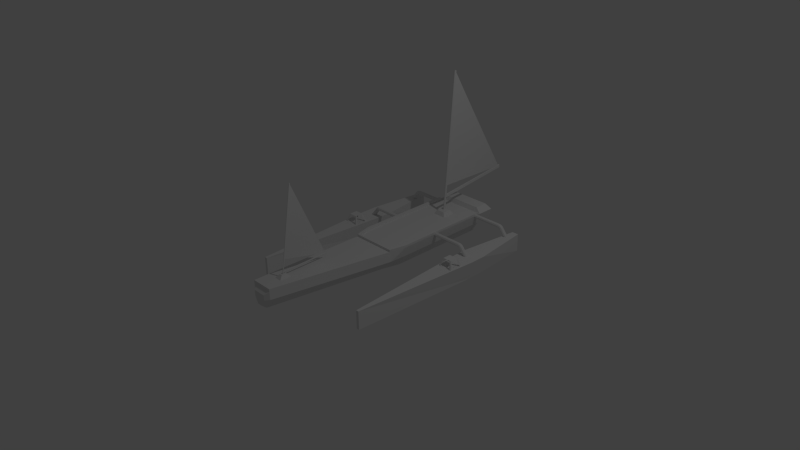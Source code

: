# Source: startship.blend  (saved by Blender 2.76.0; exported with 4.5.12 LTS)
import bpy
from mathutils import Matrix  # noqa: F401  (used for matrix-valued properties, if any)

bpy.ops.wm.read_factory_settings(use_empty=True)
scene = bpy.context.scene
scene.name = 'Scene'

# ---- collections
col_collection_1 = bpy.data.collections.new('Collection 1'); scene.collection.children.link(col_collection_1)

# ---- world
world_world = bpy.data.worlds.new('World'); scene.world = world_world
world_world.color = (0.05088, 0.05088, 0.05088)
world_world.use_sun_shadow = False
world_world.sun_shadow_jitter_overblur = 0.0
world_world.cycles.sampling_method = 'MANUAL'
world_world.cycles.sample_map_resolution = 256

# ---- cameras
cam_camera = bpy.data.cameras.new('Camera')
cam_camera.clip_end = 100.0
cam_camera.lens = 35.0
cam_camera.sensor_width = 32.0
cam_camera.sensor_height = 18.0
cam_camera.ortho_scale = 7.314
cam_camera.dof.focus_distance = 0.0

# ---- lights
light_lamp = bpy.data.lights.new('Lamp', 'POINT')
light_lamp.transmission_factor = 0.0
light_lamp.cutoff_distance = 30.0
light_lamp.energy = 100.0
light_lamp.shadow_buffer_clip_start = 1.001
light_lamp.shadow_soft_size = 0.1
light_lamp.shadow_maximum_resolution = 0.006
light_lamp.use_absolute_resolution = True
light_lamp.cycles.use_multiple_importance_sampling = False

# ---- meshes
me_cylinder = bpy.data.meshes.new('Cylinder')
me_cylinder.from_pydata([(-0.001395, 0.04288, -0.1098), (-0.001395, 0.3592, 1.865), (0.01162, 0.03994, -0.1093), (0.01162, 0.3563, 1.866), (0.02206, 0.03172, -0.108), (0.02206, 0.348, 1.867), (0.02785, 0.01984, -0.1061), (0.02785, 0.3362, 1.869), (0.02785, 0.006661, -0.104), (0.02785, 0.323, 1.871), (0.02206, -0.005216, -0.1021), (0.02206, 0.3111, 1.873), (0.01162, -0.01344, -0.1008), (0.01162, 0.3029, 1.874), (-0.001395, -0.01637, -0.1003), (-0.001395, 0.2999, 1.875), (-0.01441, -0.01344, -0.1008), (-0.01441, 0.3029, 1.874), (-0.02485, -0.005216, -0.1021), (-0.02485, 0.3111, 1.873), (-0.03064, 0.006661, -0.104), (-0.03064, 0.323, 1.871), (-0.03064, 0.01984, -0.1061), (-0.03064, 0.3362, 1.869), (-0.02485, 0.03172, -0.108), (-0.02485, 0.348, 1.867), (-0.01441, 0.03994, -0.1093), (-0.01441, 0.3563, 1.866)], [], [(0, 1, 3, 2), (2, 3, 5, 4), (4, 5, 7, 6), (6, 7, 9, 8), (8, 9, 11, 10), (10, 11, 13, 12), (12, 13, 15, 14), (14, 15, 17, 16), (16, 17, 19, 18), (18, 19, 21, 20), (20, 21, 23, 22), (22, 23, 25, 24), (3, 1, 27, 25, 23, 21, 19, 17, 15, 13, 11, 9, 7, 5), (26, 27, 1, 0), (24, 25, 27, 26), (0, 2, 4, 6, 8, 10, 12, 14, 16, 18, 20, 22, 24, 26)])
me_cylinder.use_remesh_preserve_volume = False
me_cylinder.use_remesh_preserve_attributes = False
me_cylinder.use_mirror_vertex_groups = False
me_cylinder.update()
me_plane = bpy.data.meshes.new('Plane')
me_plane.from_pydata([(9.418e-09, 0.1286, 0.7785), (-9.45e-09, -0.09504, -0.7839), (-1.446e-08, 1.773, -0.7987)], [], [(0, 2, 1)])
me_plane.use_remesh_preserve_volume = False
me_plane.use_remesh_preserve_attributes = False
me_plane.use_mirror_vertex_groups = False
me_plane.update()
me_cylinder_001 = bpy.data.meshes.new('Cylinder.001')
me_cylinder_001.from_pydata([(1.639e-11, -0.4822, -0.09202), (0.005757, -0.4826, -0.08907), (0.01037, -0.4837, -0.08081), (0.01037, 1.461, 0.04371), (0.01294, -0.4852, -0.06888), (0.01294, -0.4869, -0.05564), (0.01037, -0.4884, -0.04371), (0.01037, 1.457, 0.08081), (0.005757, -0.4895, -0.03545), (0.005757, 1.456, 0.08907), (2.019e-09, -0.4898, -0.0325), (2.016e-09, 1.455, 0.09202), (-0.005757, -0.4895, -0.03545), (-0.005757, 1.456, 0.08907), (-0.01037, -0.4884, -0.04371), (-0.01037, 1.457, 0.08081), (-0.01294, -0.4869, -0.05564), (-0.01294, -0.4852, -0.06888), (-0.01037, -0.4837, -0.08081), (-0.01037, 1.461, 0.04371), (-0.005757, -0.4826, -0.08907)], [], [(6, 7, 9, 8), (8, 9, 11, 10), (10, 11, 13, 12), (12, 13, 15, 14), (0, 1, 2, 4, 5, 6, 8, 10, 12, 14, 16, 17, 18, 20), (14, 15, 19, 18), (2, 3, 7, 6), (2, 18, 19, 3), (15, 7, 3, 19), (9, 7, 15, 13, 11)])
me_cylinder_001.use_remesh_preserve_volume = False
me_cylinder_001.use_remesh_preserve_attributes = False
me_cylinder_001.use_mirror_vertex_groups = False
me_cylinder_001.update()
me_plane_001 = bpy.data.meshes.new('Plane.001')
me_plane_001.from_pydata([(9.418e-09, 0.1286, 0.7785), (-9.45e-09, -0.09504, -0.7839), (-1.437e-08, 1.74, -0.8006)], [], [(0, 1, 2)])
me_plane_001.use_remesh_preserve_volume = False
me_plane_001.use_remesh_preserve_attributes = False
me_plane_001.use_mirror_vertex_groups = False
me_plane_001.update()
me_cube_001 = bpy.data.meshes.new('Cube.001')
me_cube_001.from_pydata([(-0.756, 0.7038, -0.2261), (-0.7173, 0.7038, 0.02239), (-0.9655, 0.7038, -0.2261), (-1.004, 0.7038, 0.02239), (-0.756, 0.9134, -0.2261), (-0.7173, 0.9134, 0.02239), (-0.9655, 0.9134, -0.2261), (-1.004, 0.9134, 0.02239), (-0.907, 1.714, 0.02239), (-0.907, 1.714, -0.2261), (-0.8145, 1.714, 0.02239), (-0.8145, 1.714, -0.2261), (-0.8414, -1.073, -0.2261), (-0.8414, -1.073, 0.02239), (-0.8801, -1.073, 0.02239), (-0.8801, -1.073, -0.2261), (0.3573, 0.789, 0.1252), (0.3573, 0.7519, 0.1219), (0.3573, 0.7487, 0.159), (0.3573, 0.7858, 0.1622), (0.415, 0.789, 0.1252), (0.415, 0.7519, 0.1219), (0.415, 0.7487, 0.159), (0.415, 0.7858, 0.1622), (0.4643, 0.789, 0.1252), (0.4643, 0.7519, 0.1219), (0.4643, 0.7487, 0.159), (0.4643, 0.7858, 0.1622), (0.5136, 0.789, 0.1252), (0.5136, 0.7519, 0.1219), (0.5136, 0.7487, 0.159), (0.5136, 0.7858, 0.1622), (0.5645, 0.789, 0.1252), (0.5645, 0.7519, 0.1219), (0.5645, 0.7487, 0.159), (0.5645, 0.7858, 0.1622), (0.6169, 0.789, 0.1252), (0.6169, 0.7519, 0.1219), (0.6169, 0.7487, 0.159), (0.6169, 0.7858, 0.1622), (0.6693, 0.789, 0.1252), (0.6693, 0.7519, 0.1219), (0.6693, 0.7487, 0.159), (0.6693, 0.7858, 0.1622), (0.7218, 0.789, 0.1252), (0.7218, 0.7519, 0.1219), (0.7218, 0.7487, 0.159), (0.7218, 0.7858, 0.1622), (0.7705, 0.789, 0.126), (0.7698, 0.7519, 0.1229), (0.7779, 0.7487, 0.1582), (0.7786, 0.7858, 0.1612), (-0.673, 0.7891, 0.1252), (-0.673, 0.7857, 0.1623), (-0.6729, 0.7487, 0.1589), (-0.6729, 0.752, 0.1219), (-0.7195, 0.7891, 0.1261), (-0.7276, 0.7857, 0.1613), (-0.7269, 0.7487, 0.1581), (-0.7188, 0.752, 0.1229), (0.8058, 0.789, 0.1093), (0.8038, 0.7519, 0.1069), (0.8264, 0.7487, 0.135), (0.8284, 0.7858, 0.1375), (0.8343, 0.789, 0.07185), (0.8317, 0.7519, 0.06985), (0.8608, 0.7487, 0.09281), (0.8634, 0.7858, 0.09481), (0.8657, 0.789, 0.03202), (0.8631, 0.7519, 0.03001), (0.8922, 0.7487, 0.05297), (0.8948, 0.7858, 0.05497), (0.8971, 0.789, -0.00782), (0.8946, 0.7519, -0.009826), (0.9237, 0.7487, 0.01313), (0.9262, 0.7858, 0.01514), (-0.7538, 0.7891, 0.1094), (-0.7764, 0.7857, 0.1375), (-0.7744, 0.7487, 0.135), (-0.7517, 0.752, 0.1068), (-0.7823, 0.7891, 0.07189), (-0.8114, 0.7857, 0.09484), (-0.8087, 0.7487, 0.09277), (-0.7796, 0.752, 0.06982), (-0.8137, 0.7891, 0.03205), (-0.8428, 0.7857, 0.055), (-0.8402, 0.7487, 0.05294), (-0.8111, 0.752, 0.02998), (-0.8451, 0.7891, -0.007787), (-0.8742, 0.7857, 0.01516), (-0.8716, 0.7487, 0.0131), (-0.8425, 0.752, -0.009854), (-0.3635, 0.7904, 0.1253), (-0.3635, 0.787, 0.1624), (-0.3633, 0.75, 0.1591), (-0.3633, 0.7533, 0.122), (-0.4259, 0.7901, 0.1253), (-0.4259, 0.7868, 0.1624), (-0.4257, 0.7497, 0.159), (-0.4257, 0.7531, 0.122), (-0.4752, 0.7899, 0.1253), (-0.4752, 0.7866, 0.1624), (-0.4751, 0.7495, 0.159), (-0.4751, 0.7528, 0.122), (-0.5246, 0.7897, 0.1253), (-0.5246, 0.7863, 0.1623), (-0.5244, 0.7493, 0.159), (-0.5244, 0.7526, 0.1219), (-0.5739, 0.7894, 0.1253), (-0.5739, 0.7861, 0.1623), (-0.5737, 0.749, 0.159), (-0.5737, 0.7524, 0.1219), (-0.6232, 0.7892, 0.1252), (-0.6232, 0.7858, 0.1623), (-0.6231, 0.7488, 0.159), (-0.6231, 0.7521, 0.1219), (0.3573, 0.7967, 0.1445), (0.3904, 0.789, 0.1252), (0.3573, 0.7713, 0.1143), (0.3904, 0.7519, 0.1219), (0.3573, 0.7411, 0.1397), (0.3904, 0.7487, 0.159), (0.3573, 0.7664, 0.1699), (0.3904, 0.7858, 0.1622), (0.415, 0.7967, 0.1445), (0.4397, 0.789, 0.1252), (0.415, 0.7713, 0.1143), (0.4397, 0.7519, 0.1219), (0.415, 0.7411, 0.1397), (0.4397, 0.7487, 0.159), (0.415, 0.7664, 0.1699), (0.4397, 0.7858, 0.1622), (0.4643, 0.7967, 0.1445), (0.489, 0.789, 0.1252), (0.4643, 0.7713, 0.1143), (0.489, 0.7519, 0.1219), (0.4643, 0.7411, 0.1397), (0.489, 0.7487, 0.159), (0.4643, 0.7664, 0.1699), (0.489, 0.7858, 0.1622), (0.5136, 0.7967, 0.1445), (0.5387, 0.789, 0.1252), (0.5136, 0.7713, 0.1143), (0.5387, 0.7519, 0.1219), (0.5136, 0.7411, 0.1397), (0.5387, 0.7487, 0.159), (0.5136, 0.7664, 0.1699), (0.5387, 0.7858, 0.1622), (0.5645, 0.7967, 0.1445), (0.5907, 0.789, 0.1252), (0.5645, 0.7713, 0.1143), (0.5907, 0.7519, 0.1219), (0.5645, 0.7411, 0.1397), (0.5907, 0.7487, 0.159), (0.5645, 0.7664, 0.1699), (0.5907, 0.7858, 0.1622), (0.6169, 0.7967, 0.1445), (0.6431, 0.789, 0.1252), (0.6169, 0.7713, 0.1143), (0.6431, 0.7519, 0.1219), (0.6169, 0.7411, 0.1397), (0.6431, 0.7487, 0.159), (0.6169, 0.7664, 0.1699), (0.6431, 0.7858, 0.1622), (0.6693, 0.7967, 0.1445), (0.6956, 0.789, 0.1252), (0.6693, 0.7713, 0.1143), (0.6956, 0.7519, 0.1219), (0.6693, 0.7411, 0.1397), (0.6956, 0.7487, 0.159), (0.6693, 0.7664, 0.1699), (0.6956, 0.7858, 0.1622), (0.7218, 0.7967, 0.1445), (0.7471, 0.789, 0.1254), (0.7218, 0.7713, 0.1143), (0.7469, 0.7519, 0.1222), (0.7218, 0.7411, 0.1397), (0.7489, 0.7487, 0.1588), (0.7218, 0.7664, 0.1699), (0.7491, 0.7858, 0.162), (0.7747, 0.7967, 0.1444), (0.7906, 0.789, 0.1223), (0.7681, 0.7713, 0.1157), (0.7892, 0.7519, 0.1194), (0.7737, 0.7411, 0.1398), (0.805, 0.7487, 0.1519), (0.7802, 0.7664, 0.1685), (0.8063, 0.7858, 0.1548), (-0.6729, 0.7714, 0.1143), (-0.6972, 0.7891, 0.1254), (-0.673, 0.7966, 0.1446), (-0.648, 0.7891, 0.1252), (-0.6992, 0.7857, 0.162), (-0.6729, 0.7664, 0.1699), (-0.648, 0.7857, 0.1623), (-0.699, 0.7487, 0.1587), (-0.6729, 0.7411, 0.1396), (-0.6479, 0.7487, 0.1589), (-0.697, 0.752, 0.1221), (-0.6479, 0.752, 0.1219), (-0.7172, 0.7714, 0.1157), (-0.7388, 0.7891, 0.1223), (-0.7238, 0.7966, 0.1445), (-0.7546, 0.7857, 0.1548), (-0.7293, 0.7664, 0.1685), (-0.7532, 0.7487, 0.1519), (-0.7227, 0.7411, 0.1397), (-0.7374, 0.752, 0.1194), (0.8176, 0.7967, 0.124), (0.8193, 0.789, 0.09118), (0.7991, 0.7713, 0.101), (0.8169, 0.7519, 0.08906), (0.8146, 0.7411, 0.1203), (0.8444, 0.7487, 0.1133), (0.8331, 0.7664, 0.1433), (0.8468, 0.7858, 0.1154), (0.8494, 0.7967, 0.08383), (0.85, 0.789, 0.05194), (0.8257, 0.7713, 0.06511), (0.8474, 0.7519, 0.04993), (0.8456, 0.7411, 0.08082), (0.8765, 0.7487, 0.07289), (0.8694, 0.7664, 0.09955), (0.8791, 0.7858, 0.07489), (0.8809, 0.7967, 0.044), (0.8814, 0.789, 0.0121), (0.8571, 0.7713, 0.02527), (0.8789, 0.7519, 0.01009), (0.8771, 0.7411, 0.04099), (0.908, 0.7487, 0.03305), (0.9008, 0.7664, 0.05971), (0.9105, 0.7858, 0.03506), (0.9123, 0.7967, 0.004161), (0.8886, 0.7713, -0.01456), (0.9085, 0.7411, 0.001151), (0.9322, 0.7664, 0.01987), (-0.7471, 0.7714, 0.1011), (-0.7673, 0.7891, 0.09121), (-0.7656, 0.7966, 0.1241), (-0.7948, 0.7857, 0.1155), (-0.7811, 0.7664, 0.1433), (-0.7923, 0.7487, 0.1133), (-0.7626, 0.7411, 0.1203), (-0.7648, 0.752, 0.08903), (-0.7737, 0.7714, 0.06512), (-0.798, 0.7891, 0.05197), (-0.7975, 0.7966, 0.08388), (-0.8271, 0.7857, 0.07492), (-0.8173, 0.7664, 0.09954), (-0.8245, 0.7487, 0.07285), (-0.7935, 0.7411, 0.08078), (-0.7954, 0.752, 0.0499), (-0.8051, 0.7714, 0.02528), (-0.8294, 0.7891, 0.01213), (-0.8289, 0.7966, 0.04404), (-0.8585, 0.7857, 0.03508), (-0.8488, 0.7664, 0.05971), (-0.8559, 0.7487, 0.03302), (-0.825, 0.7411, 0.04094), (-0.8268, 0.752, 0.01006), (-0.8365, 0.7714, -0.01456), (-0.8603, 0.7966, 0.004205), (-0.8802, 0.7664, 0.01987), (-0.8564, 0.7411, 0.001106), (-0.3634, 0.7727, 0.1144), (-0.4013, 0.7903, 0.1253), (-0.3635, 0.798, 0.1447), (-0.4013, 0.7869, 0.1624), (-0.3634, 0.7677, 0.17), (-0.4011, 0.7499, 0.159), (-0.3633, 0.7424, 0.1397), (-0.4011, 0.7532, 0.122), (-0.4258, 0.7724, 0.1144), (-0.4506, 0.79, 0.1253), (-0.426, 0.7977, 0.1447), (-0.4506, 0.7867, 0.1624), (-0.4258, 0.7674, 0.17), (-0.4504, 0.7496, 0.159), (-0.4257, 0.7421, 0.1397), (-0.4504, 0.753, 0.122), (-0.4752, 0.7722, 0.1144), (-0.4999, 0.7898, 0.1253), (-0.4753, 0.7975, 0.1447), (-0.4999, 0.7864, 0.1623), (-0.4752, 0.7672, 0.17), (-0.4997, 0.7494, 0.159), (-0.475, 0.7419, 0.1397), (-0.4997, 0.7527, 0.1219), (-0.5245, 0.772, 0.1143), (-0.5492, 0.7895, 0.1253), (-0.5246, 0.7972, 0.1446), (-0.5492, 0.7862, 0.1623), (-0.5245, 0.767, 0.1699), (-0.5491, 0.7491, 0.159), (-0.5243, 0.7417, 0.1396), (-0.5491, 0.7525, 0.1219), (-0.5738, 0.7717, 0.1143), (-0.5986, 0.7893, 0.1252), (-0.5739, 0.797, 0.1446), (-0.5986, 0.786, 0.1623), (-0.5738, 0.7667, 0.1699), (-0.5984, 0.7489, 0.159), (-0.5737, 0.7414, 0.1396), (-0.5984, 0.7522, 0.1219), (-0.6231, 0.7715, 0.1143), (-0.6232, 0.7968, 0.1446), (-0.6231, 0.7665, 0.1699), (-0.623, 0.7412, 0.1396), (0.5387, 0.7967, 0.1445), (0.5387, 0.7713, 0.1143), (0.5387, 0.7411, 0.1397), (0.5387, 0.7664, 0.1699), (0.7988, 0.7967, 0.1392), (0.7859, 0.7713, 0.1127), (0.7967, 0.7411, 0.135), (0.8096, 0.7664, 0.1615), (-0.6479, 0.7714, 0.1143), (-0.648, 0.7967, 0.1446), (-0.6479, 0.7664, 0.1699), (-0.6479, 0.7411, 0.1396), (-0.7342, 0.7714, 0.1127), (-0.7471, 0.7966, 0.1393), (-0.7578, 0.7664, 0.1615), (-0.7449, 0.7411, 0.1349), (0.3904, 0.7967, 0.1445), (0.3904, 0.7713, 0.1143), (0.3904, 0.7411, 0.1397), (0.3904, 0.7664, 0.1699), (0.4397, 0.7967, 0.1445), (0.4397, 0.7713, 0.1143), (0.4397, 0.7411, 0.1397), (0.4397, 0.7664, 0.1699), (0.489, 0.7967, 0.1445), (0.489, 0.7713, 0.1143), (0.489, 0.7411, 0.1397), (0.489, 0.7664, 0.1699), (0.5907, 0.7967, 0.1445), (0.5907, 0.7713, 0.1143), (0.5907, 0.7411, 0.1397), (0.5907, 0.7664, 0.1699), (0.6431, 0.7967, 0.1445), (0.6431, 0.7713, 0.1143), (0.6431, 0.7411, 0.1397), (0.6431, 0.7664, 0.1699), (0.6956, 0.7967, 0.1445), (0.6956, 0.7713, 0.1143), (0.6956, 0.7411, 0.1397), (0.6956, 0.7664, 0.1699), (0.7481, 0.7967, 0.1445), (0.7465, 0.7713, 0.1146), (0.7478, 0.7411, 0.1397), (0.7495, 0.7664, 0.1695), (-0.6966, 0.7714, 0.1146), (-0.6982, 0.7966, 0.1446), (-0.6996, 0.7664, 0.1695), (-0.6979, 0.7411, 0.1396), (0.8336, 0.7967, 0.1038), (0.8112, 0.7713, 0.08406), (0.83, 0.7411, 0.1007), (0.8524, 0.7664, 0.1204), (0.8652, 0.7967, 0.06392), (0.8414, 0.7713, 0.04519), (0.8613, 0.7411, 0.06091), (0.8851, 0.7664, 0.07963), (0.8966, 0.7967, 0.02408), (0.8728, 0.7713, 0.005356), (0.8928, 0.7411, 0.02107), (0.9165, 0.7664, 0.03979), (-0.7592, 0.7714, 0.08406), (-0.7816, 0.7966, 0.1039), (-0.8004, 0.7664, 0.1204), (-0.7779, 0.7411, 0.1006), (-0.7894, 0.7714, 0.0452), (-0.8132, 0.7966, 0.06396), (-0.833, 0.7664, 0.07963), (-0.8093, 0.7411, 0.06086), (-0.8208, 0.7714, 0.00536), (-0.8446, 0.7966, 0.02412), (-0.8645, 0.7664, 0.03979), (-0.8407, 0.7411, 0.02102), (-0.4012, 0.7726, 0.1144), (-0.4013, 0.7978, 0.1447), (-0.4012, 0.7676, 0.17), (-0.401, 0.7423, 0.1397), (-0.4505, 0.7723, 0.1144), (-0.4506, 0.7976, 0.1447), (-0.4505, 0.7673, 0.17), (-0.4504, 0.742, 0.1397), (-0.4998, 0.7721, 0.1144), (-0.5, 0.7974, 0.1446), (-0.4998, 0.7671, 0.1699), (-0.4997, 0.7418, 0.1396), (-0.5491, 0.7718, 0.1143), (-0.5493, 0.7971, 0.1446), (-0.5491, 0.7668, 0.1699), (-0.549, 0.7415, 0.1396), (-0.5985, 0.7716, 0.1143), (-0.5986, 0.7969, 0.1446), (-0.5985, 0.7666, 0.1699), (-0.5983, 0.7413, 0.1396), (-0.09291, -1.625, -0.1458), (-0.004579, -1.625, 0.1458), (-0.2181, -1.625, -0.1458), (-0.3065, -1.625, 0.1458), (0.2333, 1.625, -0.1458), (0.3583, 1.625, 0.1458), (-0.2412, 1.625, -0.1458), (-0.3661, 1.625, 0.1458), (-3.104e-15, -1.625, 0.0), (-0.3065, -1.625, -1.34e-08), (-0.3065, -0.001145, 0.1458), (-0.3272, 1.625, -1.43e-08), (-0.1723, -0.001145, -0.1458), (-6.373e-09, 1.625, 0.1458), (0.3193, 1.625, 1.396e-08), (6.373e-09, 1.625, -0.1458), (0.3065, -0.001145, 0.1458), (0.1723, -0.001145, -0.1458), (-6.373e-09, -0.001145, 0.1458), (6.373e-09, -0.001145, -0.1458), (0.3065, -0.001145, 1.34e-08), (3.104e-15, 1.625, 0.0), (-0.3065, -0.001145, -1.34e-08), (-0.3661, 0.2281, 0.1458), (0.2333, 0.2281, -0.1458), (-0.2412, 0.2281, -0.1458), (0.3583, 0.2281, 0.1458), (-6.373e-09, 0.2281, 0.1458), (6.373e-09, 0.2281, -0.1458), (0.3193, 0.2281, 1.396e-08), (-0.3272, 0.2281, -1.43e-08), (0.3452, 1.565, 0.1252), (0.3452, 1.527, 0.1219), (0.3452, 1.524, 0.159), (0.3452, 1.561, 0.1622), (0.415, 1.565, 0.1252), (0.415, 1.527, 0.1219), (0.415, 1.524, 0.159), (0.415, 1.561, 0.1622), (0.4643, 1.565, 0.1252), (0.4643, 1.527, 0.1219), (0.4643, 1.524, 0.159), (0.4643, 1.561, 0.1622), (0.5136, 1.565, 0.1252), (0.5136, 1.527, 0.1219), (0.5136, 1.524, 0.159), (0.5136, 1.561, 0.1622), (0.5645, 1.565, 0.1252), (0.5645, 1.527, 0.1219), (0.5645, 1.524, 0.159), (0.5645, 1.561, 0.1622), (0.6169, 1.565, 0.1252), (0.6169, 1.527, 0.1219), (0.6169, 1.524, 0.159), (0.6169, 1.561, 0.1622), (0.6693, 1.565, 0.1252), (0.6693, 1.527, 0.1219), (0.6693, 1.524, 0.159), (0.6693, 1.561, 0.1622), (0.7218, 1.565, 0.1252), (0.7218, 1.527, 0.1219), (0.7218, 1.524, 0.159), (0.7218, 1.561, 0.1622), (0.7705, 1.565, 0.126), (0.7698, 1.527, 0.1229), (0.7779, 1.524, 0.1582), (0.7786, 1.561, 0.1612), (-0.673, 1.565, 0.1252), (-0.673, 1.561, 0.1623), (-0.6729, 1.524, 0.1589), (-0.6729, 1.528, 0.1219), (-0.7195, 1.565, 0.1261), (-0.7276, 1.561, 0.1613), (-0.7269, 1.524, 0.1581), (-0.7188, 1.528, 0.1229), (0.8058, 1.565, 0.1093), (0.8038, 1.527, 0.1069), (0.8264, 1.524, 0.135), (0.8284, 1.561, 0.1375), (0.8343, 1.565, 0.07185), (0.8317, 1.527, 0.06985), (0.8608, 1.524, 0.09281), (0.8634, 1.561, 0.09481), (0.8657, 1.565, 0.03202), (0.8631, 1.527, 0.03001), (0.8922, 1.524, 0.05297), (0.8948, 1.561, 0.05497), (0.8971, 1.565, -0.00782), (0.8946, 1.527, -0.009826), (0.9237, 1.524, 0.01313), (0.9262, 1.561, 0.01514), (-0.7538, 1.565, 0.1094), (-0.7764, 1.561, 0.1375), (-0.7744, 1.524, 0.135), (-0.7517, 1.528, 0.1068), (-0.7823, 1.565, 0.07189), (-0.8114, 1.561, 0.09484), (-0.8087, 1.524, 0.09277), (-0.7796, 1.528, 0.06982), (-0.8137, 1.565, 0.03205), (-0.8428, 1.561, 0.055), (-0.8402, 1.524, 0.05294), (-0.8111, 1.528, 0.02998), (-0.8451, 1.565, -0.007787), (-0.8742, 1.561, 0.01516), (-0.8716, 1.524, 0.0131), (-0.8425, 1.528, -0.009854), (-0.3645, 1.566, 0.1253), (-0.3645, 1.563, 0.1624), (-0.3643, 1.526, 0.1591), (-0.3643, 1.529, 0.122), (-0.4259, 1.566, 0.1253), (-0.4259, 1.562, 0.1624), (-0.4257, 1.525, 0.159), (-0.4257, 1.529, 0.122), (-0.4752, 1.565, 0.1253), (-0.4752, 1.562, 0.1624), (-0.4751, 1.525, 0.159), (-0.4751, 1.528, 0.122), (-0.5246, 1.565, 0.1253), (-0.5246, 1.562, 0.1623), (-0.5244, 1.525, 0.159), (-0.5244, 1.528, 0.1219), (-0.5739, 1.565, 0.1253), (-0.5739, 1.562, 0.1623), (-0.5737, 1.525, 0.159), (-0.5737, 1.528, 0.1219), (-0.6232, 1.565, 0.1252), (-0.6232, 1.561, 0.1623), (-0.6231, 1.524, 0.159), (-0.6231, 1.528, 0.1219), (0.3452, 1.572, 0.1445), (0.3904, 1.565, 0.1252), (0.3452, 1.547, 0.1143), (0.3904, 1.527, 0.1219), (0.3452, 1.517, 0.1397), (0.3904, 1.524, 0.159), (0.3452, 1.542, 0.1699), (0.3904, 1.561, 0.1622), (0.415, 1.572, 0.1445), (0.4397, 1.565, 0.1252), (0.415, 1.547, 0.1143), (0.4397, 1.527, 0.1219), (0.415, 1.517, 0.1397), (0.4397, 1.524, 0.159), (0.415, 1.542, 0.1699), (0.4397, 1.561, 0.1622), (0.4643, 1.572, 0.1445), (0.489, 1.565, 0.1252), (0.4643, 1.547, 0.1143), (0.489, 1.527, 0.1219), (0.4643, 1.517, 0.1397), (0.489, 1.524, 0.159), (0.4643, 1.542, 0.1699), (0.489, 1.561, 0.1622), (0.5136, 1.572, 0.1445), (0.5387, 1.565, 0.1252), (0.5136, 1.547, 0.1143), (0.5387, 1.527, 0.1219), (0.5136, 1.517, 0.1397), (0.5387, 1.524, 0.159), (0.5136, 1.542, 0.1699), (0.5387, 1.561, 0.1622), (0.5645, 1.572, 0.1445), (0.5907, 1.565, 0.1252), (0.5645, 1.547, 0.1143), (0.5907, 1.527, 0.1219), (0.5645, 1.517, 0.1397), (0.5907, 1.524, 0.159), (0.5645, 1.542, 0.1699), (0.5907, 1.561, 0.1622), (0.6169, 1.572, 0.1445), (0.6431, 1.565, 0.1252), (0.6169, 1.547, 0.1143), (0.6431, 1.527, 0.1219), (0.6169, 1.517, 0.1397), (0.6431, 1.524, 0.159), (0.6169, 1.542, 0.1699), (0.6431, 1.561, 0.1622), (0.6693, 1.572, 0.1445), (0.6956, 1.565, 0.1252), (0.6693, 1.547, 0.1143), (0.6956, 1.527, 0.1219), (0.6693, 1.517, 0.1397), (0.6956, 1.524, 0.159), (0.6693, 1.542, 0.1699), (0.6956, 1.561, 0.1622), (0.7218, 1.572, 0.1445), (0.7471, 1.565, 0.1254), (0.7218, 1.547, 0.1143), (0.7469, 1.527, 0.1222), (0.7218, 1.517, 0.1397), (0.7489, 1.524, 0.1588), (0.7218, 1.542, 0.1699), (0.7491, 1.561, 0.162), (0.7747, 1.572, 0.1444), (0.7906, 1.565, 0.1223), (0.7681, 1.547, 0.1157), (0.7892, 1.527, 0.1194), (0.7737, 1.517, 0.1398), (0.805, 1.524, 0.1519), (0.7802, 1.542, 0.1685), (0.8063, 1.561, 0.1548), (-0.6729, 1.547, 0.1143), (-0.6972, 1.565, 0.1254), (-0.673, 1.572, 0.1446), (-0.648, 1.565, 0.1252), (-0.6992, 1.561, 0.162), (-0.6729, 1.542, 0.1699), (-0.648, 1.561, 0.1623), (-0.699, 1.524, 0.1587), (-0.6729, 1.517, 0.1396), (-0.6479, 1.524, 0.1589), (-0.697, 1.528, 0.1221), (-0.6479, 1.528, 0.1219), (-0.7172, 1.547, 0.1157), (-0.7388, 1.565, 0.1223), (-0.7238, 1.572, 0.1445), (-0.7546, 1.561, 0.1548), (-0.7293, 1.542, 0.1685), (-0.7532, 1.524, 0.1519), (-0.7227, 1.517, 0.1397), (-0.7374, 1.528, 0.1194), (0.8176, 1.572, 0.124), (0.8193, 1.565, 0.09118), (0.7991, 1.547, 0.101), (0.8169, 1.527, 0.08906), (0.8146, 1.517, 0.1203), (0.8444, 1.524, 0.1133), (0.8331, 1.542, 0.1433), (0.8468, 1.561, 0.1154), (0.8494, 1.572, 0.08383), (0.85, 1.565, 0.05194), (0.8257, 1.547, 0.06511), (0.8474, 1.527, 0.04993), (0.8456, 1.517, 0.08082), (0.8765, 1.524, 0.07289), (0.8694, 1.542, 0.09955), (0.8791, 1.561, 0.07489), (0.8809, 1.572, 0.044), (0.8814, 1.565, 0.0121), (0.8571, 1.547, 0.02527), (0.8789, 1.527, 0.01009), (0.8771, 1.517, 0.04099), (0.908, 1.524, 0.03305), (0.9008, 1.542, 0.05971), (0.9105, 1.561, 0.03506), (0.9123, 1.572, 0.004161), (0.8886, 1.547, -0.01456), (0.9085, 1.517, 0.001151), (0.9322, 1.542, 0.01987), (-0.7471, 1.547, 0.1011), (-0.7673, 1.565, 0.09121), (-0.7656, 1.572, 0.1241), (-0.7948, 1.561, 0.1155), (-0.7811, 1.542, 0.1433), (-0.7923, 1.524, 0.1133), (-0.7626, 1.517, 0.1203), (-0.7648, 1.528, 0.08903), (-0.7737, 1.547, 0.06512), (-0.798, 1.565, 0.05197), (-0.7975, 1.572, 0.08388), (-0.8271, 1.561, 0.07492), (-0.8173, 1.542, 0.09954), (-0.8245, 1.524, 0.07285), (-0.7935, 1.517, 0.08078), (-0.7954, 1.528, 0.0499), (-0.8051, 1.547, 0.02528), (-0.8294, 1.565, 0.01213), (-0.8289, 1.572, 0.04404), (-0.8585, 1.561, 0.03508), (-0.8488, 1.542, 0.05971), (-0.8559, 1.524, 0.03302), (-0.825, 1.517, 0.04094), (-0.8268, 1.528, 0.01006), (-0.8365, 1.547, -0.01456), (-0.8603, 1.572, 0.004205), (-0.8802, 1.542, 0.01987), (-0.8564, 1.517, 0.001106), (-0.3644, 1.548, 0.1144), (-0.4013, 1.566, 0.1253), (-0.3646, 1.574, 0.1447), (-0.4013, 1.562, 0.1624), (-0.3644, 1.543, 0.17), (-0.4011, 1.525, 0.159), (-0.3643, 1.518, 0.1397), (-0.4011, 1.529, 0.122), (-0.4258, 1.548, 0.1144), (-0.4506, 1.566, 0.1253), (-0.426, 1.573, 0.1447), (-0.4506, 1.562, 0.1624), (-0.4258, 1.543, 0.17), (-0.4504, 1.525, 0.159), (-0.4257, 1.518, 0.1397), (-0.4504, 1.529, 0.122), (-0.4752, 1.548, 0.1144), (-0.4999, 1.565, 0.1253), (-0.4753, 1.573, 0.1447), (-0.4999, 1.562, 0.1623), (-0.4752, 1.543, 0.17), (-0.4997, 1.525, 0.159), (-0.475, 1.517, 0.1397), (-0.4997, 1.528, 0.1219), (-0.5245, 1.548, 0.1143), (-0.5492, 1.565, 0.1253), (-0.5246, 1.573, 0.1446), (-0.5492, 1.562, 0.1623), (-0.5245, 1.543, 0.1699), (-0.5491, 1.525, 0.159), (-0.5243, 1.517, 0.1396), (-0.5491, 1.528, 0.1219), (-0.5738, 1.547, 0.1143), (-0.5986, 1.565, 0.1252), (-0.5739, 1.573, 0.1446), (-0.5986, 1.562, 0.1623), (-0.5738, 1.542, 0.1699), (-0.5984, 1.524, 0.159), (-0.5737, 1.517, 0.1396), (-0.5984, 1.528, 0.1219), (-0.6231, 1.547, 0.1143), (-0.6232, 1.572, 0.1446), (-0.6231, 1.542, 0.1699), (-0.623, 1.517, 0.1396), (0.5387, 1.572, 0.1445), (0.5387, 1.547, 0.1143), (0.5387, 1.517, 0.1397), (0.5387, 1.542, 0.1699), (0.7988, 1.572, 0.1392), (0.7859, 1.547, 0.1127), (0.7967, 1.517, 0.135), (0.8096, 1.542, 0.1615), (-0.6479, 1.547, 0.1143), (-0.648, 1.572, 0.1446), (-0.6479, 1.542, 0.1699), (-0.6479, 1.517, 0.1396), (-0.7342, 1.547, 0.1127), (-0.7471, 1.572, 0.1393), (-0.7578, 1.542, 0.1615), (-0.7449, 1.517, 0.1349), (0.3904, 1.572, 0.1445), (0.3904, 1.547, 0.1143), (0.3904, 1.517, 0.1397), (0.3904, 1.542, 0.1699), (0.4397, 1.572, 0.1445), (0.4397, 1.547, 0.1143), (0.4397, 1.517, 0.1397), (0.4397, 1.542, 0.1699), (0.489, 1.572, 0.1445), (0.489, 1.547, 0.1143), (0.489, 1.517, 0.1397), (0.489, 1.542, 0.1699), (0.5907, 1.572, 0.1445), (0.5907, 1.547, 0.1143), (0.5907, 1.517, 0.1397), (0.5907, 1.542, 0.1699), (0.6431, 1.572, 0.1445), (0.6431, 1.547, 0.1143), (0.6431, 1.517, 0.1397), (0.6431, 1.542, 0.1699), (0.6956, 1.572, 0.1445), (0.6956, 1.547, 0.1143), (0.6956, 1.517, 0.1397), (0.6956, 1.542, 0.1699), (0.7481, 1.572, 0.1445), (0.7465, 1.547, 0.1146), (0.7478, 1.517, 0.1397), (0.7495, 1.542, 0.1695), (-0.6966, 1.547, 0.1146), (-0.6982, 1.572, 0.1446), (-0.6996, 1.542, 0.1695), (-0.6979, 1.517, 0.1396), (0.8336, 1.572, 0.1038), (0.8112, 1.547, 0.08406), (0.83, 1.517, 0.1007), (0.8524, 1.542, 0.1204), (0.8652, 1.572, 0.06392), (0.8414, 1.547, 0.04519), (0.8613, 1.517, 0.06091), (0.8851, 1.542, 0.07963), (0.8966, 1.572, 0.02408), (0.8728, 1.547, 0.005356), (0.8928, 1.517, 0.02107), (0.9165, 1.542, 0.03979), (-0.7592, 1.547, 0.08406), (-0.7816, 1.572, 0.1039), (-0.8004, 1.542, 0.1204), (-0.7779, 1.517, 0.1006), (-0.7894, 1.547, 0.0452), (-0.8132, 1.572, 0.06396), (-0.833, 1.542, 0.07963), (-0.8093, 1.517, 0.06086), (-0.8208, 1.547, 0.00536), (-0.8446, 1.572, 0.02412), (-0.8645, 1.542, 0.03979), (-0.8407, 1.517, 0.02102), (-0.4012, 1.548, 0.1144), (-0.4013, 1.573, 0.1447), (-0.4012, 1.543, 0.17), (-0.401, 1.518, 0.1397), (-0.4505, 1.548, 0.1144), (-0.4506, 1.573, 0.1447), (-0.4505, 1.543, 0.17), (-0.4504, 1.518, 0.1397), (-0.4998, 1.548, 0.1144), (-0.5, 1.573, 0.1446), (-0.4998, 1.543, 0.1699), (-0.4997, 1.517, 0.1396), (-0.5491, 1.547, 0.1143), (-0.5493, 1.573, 0.1446), (-0.5491, 1.542, 0.1699), (-0.549, 1.517, 0.1396), (-0.5985, 1.547, 0.1143), (-0.5986, 1.572, 0.1446), (-0.5985, 1.542, 0.1699), (-0.5983, 1.517, 0.1396), (1.024, 0.7038, -0.2261), (1.063, 0.7038, 0.02239), (0.8148, 0.7038, -0.2261), (0.7762, 0.7038, 0.02239), (1.024, 0.9134, -0.2261), (1.063, 0.9134, 0.02239), (0.8148, 0.9134, -0.2261), (0.7762, 0.9134, 0.02239), (0.8734, 1.714, 0.02239), (0.8734, 1.714, -0.2261), (0.9659, 1.714, 0.02239), (0.9659, 1.714, -0.2261), (0.939, -1.073, -0.2261), (0.939, -1.073, 0.02239), (0.9003, -1.073, 0.02239), (0.9003, -1.073, -0.2261), (-6.373e-09, 1.861, 0.1458), (0.3583, 1.861, 0.1458), (-0.3661, 1.861, 0.1458), (-0.3272, 1.861, -6.85e-09), (0.3193, 1.861, 2.141e-08), (3.104e-15, 1.861, 7.451e-09), (-0.0006214, 1.653, 0.2069), (0.2727, 1.653, 0.2069), (-0.2799, 1.653, 0.2069), (-0.0006214, 1.833, 0.2069), (0.2727, 1.833, 0.2069), (-0.2799, 1.833, 0.2069), (-0.3065, -1.625, 0.1458), (-0.3065, -0.001145, 0.1458), (-6.373e-09, -0.001145, 0.1458), (-0.004579, -1.625, 0.1458), (-0.216, 1.625, -0.1458), (-0.3279, 1.625, 0.1458), (-0.2745, -1.625, -1.2e-08), (-0.2745, -0.001145, 0.1458), (-0.1543, -0.001145, -0.1458), (-0.293, 1.625, -1.281e-08), (-0.2749, -1.625, 0.1458), (-0.2051, -1.625, -0.1458), (-0.3279, 0.2281, 0.1458), (-0.216, 0.2281, -0.1458), (-0.3279, 1.861, 0.1458), (-0.293, 1.861, -5.357e-09), (-0.2507, 1.653, 0.2069), (-0.2507, 1.833, 0.2069), (-0.2745, -0.001145, 0.1458), (-0.2749, -1.625, 0.1458), (0.3127, 1.625, 0.1458), (0.1952, 1.625, -0.1458), (0.264, -0.001145, 0.1458), (0.1378, -0.001145, -0.1458), (0.2761, 1.625, 1.312e-08), (0.1952, 0.2281, -0.1458), (0.3127, 0.2281, 0.1458), (0.3127, 1.861, 0.1458), (0.2761, 1.861, 2.057e-08), (0.2322, 1.653, 0.2069), (0.2322, 1.833, 0.2069), (-0.1801, 0.02501, -0.1458), (0.3124, 0.02501, 0.1458), (-6.373e-09, 0.02501, 0.1458), (-0.3088, 0.02501, -1.35e-08), (-0.3133, 0.02501, 0.1458), (0.1792, 0.02501, -0.1458), (6.373e-09, 0.02501, -0.1458), (0.3079, 0.02501, 1.346e-08), (-0.1613, 0.02501, -0.1458), (-0.2806, 0.02501, 0.1458), (0.1444, 0.02501, -0.1458), (0.2695, 0.02501, 0.1458), (-0.3661, 0.2281, 0.1763), (-0.3661, 1.577, 0.1763), (0.3127, 1.577, 0.1763), (0.3583, 1.577, 0.1763), (0.3124, 0.02501, 0.1763), (0.3065, -0.001145, 0.1763), (-6.839e-09, 0.02501, 0.1763), (-6.839e-09, -0.001145, 0.1763), (0.264, -0.001145, 0.1763), (-0.2745, -0.001145, 0.1763), (-0.3133, 0.02501, 0.1763), (0.3583, 0.2281, 0.1763), (0.3127, 0.2281, 0.1763), (-0.3279, 1.577, 0.1763), (-0.3065, -0.001145, 0.1763), (-0.3279, 0.2281, 0.1763), (-0.2806, 0.02501, 0.1763), (0.2695, 0.02501, 0.1763), (-0.00229, -1.625, 0.0729), (-0.04645, -1.625, -0.0729), (-0.149, -1.625, -0.1458), (-0.2398, -1.625, -0.0729), (-0.2747, -1.625, 0.0729), (-0.003434, -1.625, 0.1093), (-0.02323, -1.625, -0.03645), (-0.1209, -1.625, -0.1458), (-0.2224, -1.625, -0.1093), (-0.2746, -1.625, 0.03645), (-0.001145, -1.625, 0.03645), (-0.06968, -1.625, -0.1093), (-0.177, -1.625, -0.1458), (-0.2571, -1.625, -0.03645), (-0.2748, -1.625, 0.1093), (-0.1391, -1.625, 0.1093), (-0.207, -1.625, 0.1093), (-0.07128, -1.625, 0.1093), (-0.06428, -1.679, -0.03012), (-0.04912, -1.679, -0.006332), (-0.128, -1.679, -0.1015), (-0.1097, -1.679, -0.1015), (-0.1943, -1.679, -0.07769), (-0.1829, -1.679, -0.1015), (-0.2283, -1.679, 0.01745), (-0.2282, -1.679, -0.006332), (-0.04987, -1.679, 0.01745), (-0.05062, -1.679, 0.04124), (-0.09459, -1.679, -0.07769), (-0.07944, -1.679, -0.0539), (-0.1646, -1.679, -0.1015), (-0.1463, -1.679, -0.1015), (-0.2169, -1.679, -0.03012), (-0.2056, -1.679, -0.0539), (-0.2285, -1.679, 0.06502), (-0.2284, -1.679, 0.04124), (-0.1399, -1.679, 0.06502), (-0.05136, -1.679, 0.06502), (-0.1842, -1.679, 0.06502), (-0.09564, -1.679, 0.06502), (-0.3661, 1.194, 0.1458), (-0.3661, 1.349, 0.1458), (0.2333, 1.194, -0.1458), (0.2333, 1.349, -0.1458), (6.373e-09, 1.194, -0.1458), (6.373e-09, 1.349, -0.1458), (0.3193, 1.194, 1.396e-08), (0.3193, 1.349, 1.396e-08), (-0.2412, 1.349, -0.1458), (-0.2412, 1.194, -0.1458), (0.3583, 1.349, 0.1458), (0.3583, 1.194, 0.1458), (-6.373e-09, 1.379, 0.1458), (-6.373e-09, 1.194, 0.1458), (-0.3272, 1.349, -1.43e-08), (-0.3272, 1.194, -1.43e-08), (-0.3279, 1.349, 0.1458), (-0.3279, 1.194, 0.1458), (-0.216, 1.194, -0.1458), (-0.216, 1.349, -0.1458), (0.3127, 1.349, 0.1458), (0.3127, 1.194, 0.1458), (0.1952, 1.194, -0.1458), (0.1952, 1.349, -0.1458), (-0.3661, 1.167, 0.1763), (-0.3661, 1.306, 0.1763), (0.3583, 1.306, 0.1763), (0.3583, 1.167, 0.1763), (-0.3279, 1.306, 0.1763), (-0.3279, 1.167, 0.1763), (0.3127, 1.306, 0.1763), (0.3127, 1.167, 0.1763), (0.08863, -1.138, 0.1458), (0.05851, 1.625, -0.1458), (-0.01344, -1.138, -0.1458), (0.08273, 1.625, 3.932e-09), (0.08273, 1.861, 1.138e-08), (0.09371, 1.625, 0.1458), (0.07911, -0.001145, 0.1458), (0.0413, -0.001145, -0.1458), (0.05851, 0.2281, -0.1458), (0.09371, 0.2281, 0.1458), (0.09371, 1.861, 0.1458), (0.06914, 1.653, 0.2069), (0.06914, 1.833, 0.2069), (0.04327, 0.02501, -0.1458), (0.08077, 0.02501, 0.1458), (0.07911, -0.001145, 0.1763), (0.08077, 0.02501, 0.1763), (0.09371, 1.379, 0.1458), (0.09371, 1.194, 0.1458), (0.05851, 1.194, -0.1458), (0.05851, 1.349, -0.1458), (-0.0883, 1.625, 0.1458), (-0.07391, -0.001145, 0.1458), (-0.04155, -0.001145, -0.1458), (-0.0883, 0.2281, 0.1458), (-0.05817, 0.2281, -0.1458), (-0.0883, 1.861, 0.1458), (-0.06797, 1.653, 0.2069), (-0.06797, 1.833, 0.2069), (-0.07391, -0.001145, 0.1458), (-0.05817, 1.625, -0.1458), (-0.0789, 1.625, -3.449e-09), (-0.0789, 1.861, 4.002e-09), (-0.07738, -1.625, 0.1458), (-0.07555, 0.02501, 0.1458), (-0.04344, 0.02501, -0.1458), (-0.07391, -0.001145, 0.1763), (-0.07555, 0.02501, 0.1763), (-0.05817, 1.194, -0.1458), (-0.05817, 1.349, -0.1458), (-0.0883, 1.379, 0.1458), (-0.0883, 1.194, 0.1458), (0.0009166, 1.34, 0.2028), (0.0009166, 1.22, 0.2028), (-0.05747, 1.34, 0.2028), (-0.05747, 1.22, 0.2028), (0.06288, 1.34, 0.2028), (0.06288, 1.22, 0.2028), (-0.1762, -1.625, 0.1458), (-0.2747, -1.254, 0.1458), (-0.1742, -0.001145, 0.1458), (-0.07564, -1.254, 0.1458), (-0.1752, -1.254, 0.1458), (-0.2748, -1.412, 0.1458), (-0.07638, -1.412, 0.1458), (-0.1756, -1.412, 0.1458), (-0.1463, -1.3, 0.1901), (-0.1048, -1.3, 0.1901), (-0.1051, -1.366, 0.1901), (-0.1465, -1.366, 0.1901)], [], [(0, 1, 13, 12), (3, 7, 6, 2), (4, 6, 9, 11), (5, 1, 0, 4), (0, 2, 6, 4), (5, 7, 3, 1), (8, 10, 11, 9), (7, 5, 10, 8), (6, 7, 8, 9), (5, 4, 11, 10), (13, 14, 15, 12), (2, 0, 12, 15), (1, 3, 14, 13), (3, 2, 15, 14), (16, 116, 324, 117), (16, 117, 325, 118), (17, 118, 325, 119), (17, 119, 326, 120), (18, 120, 326, 121), (18, 121, 327, 122), (19, 122, 327, 123), (19, 123, 324, 116), (20, 124, 328, 125), (20, 125, 329, 126), (20, 126, 325, 117), (20, 117, 324, 124), (21, 126, 329, 127), (21, 127, 330, 128), (21, 128, 326, 119), (21, 119, 325, 126), (22, 128, 330, 129), (22, 129, 331, 130), (22, 130, 327, 121), (22, 121, 326, 128), (23, 130, 331, 131), (23, 131, 328, 124), (23, 124, 324, 123), (23, 123, 327, 130), (24, 132, 332, 133), (24, 133, 333, 134), (24, 134, 329, 125), (24, 125, 328, 132), (25, 134, 333, 135), (25, 135, 334, 136), (25, 136, 330, 127), (25, 127, 329, 134), (26, 136, 334, 137), (26, 137, 335, 138), (26, 138, 331, 129), (26, 129, 330, 136), (27, 138, 335, 139), (27, 139, 332, 132), (27, 132, 328, 131), (27, 131, 331, 138), (28, 140, 308, 141), (28, 141, 309, 142), (28, 142, 333, 133), (28, 133, 332, 140), (29, 142, 309, 143), (29, 143, 310, 144), (29, 144, 334, 135), (29, 135, 333, 142), (30, 144, 310, 145), (30, 145, 311, 146), (30, 146, 335, 137), (30, 137, 334, 144), (31, 146, 311, 147), (31, 147, 308, 140), (31, 140, 332, 139), (31, 139, 335, 146), (32, 148, 336, 149), (32, 149, 337, 150), (32, 150, 309, 141), (32, 141, 308, 148), (33, 150, 337, 151), (33, 151, 338, 152), (33, 152, 310, 143), (33, 143, 309, 150), (34, 152, 338, 153), (34, 153, 339, 154), (34, 154, 311, 145), (34, 145, 310, 152), (35, 154, 339, 155), (35, 155, 336, 148), (35, 148, 308, 147), (35, 147, 311, 154), (36, 156, 340, 157), (36, 157, 341, 158), (36, 158, 337, 149), (36, 149, 336, 156), (37, 158, 341, 159), (37, 159, 342, 160), (37, 160, 338, 151), (37, 151, 337, 158), (38, 160, 342, 161), (38, 161, 343, 162), (38, 162, 339, 153), (38, 153, 338, 160), (39, 162, 343, 163), (39, 163, 340, 156), (39, 156, 336, 155), (39, 155, 339, 162), (40, 164, 344, 165), (40, 165, 345, 166), (40, 166, 341, 157), (40, 157, 340, 164), (41, 166, 345, 167), (41, 167, 346, 168), (41, 168, 342, 159), (41, 159, 341, 166), (42, 168, 346, 169), (42, 169, 347, 170), (42, 170, 343, 161), (42, 161, 342, 168), (43, 170, 347, 171), (43, 171, 344, 164), (43, 164, 340, 163), (43, 163, 343, 170), (44, 172, 348, 173), (44, 173, 349, 174), (44, 174, 345, 165), (44, 165, 344, 172), (45, 174, 349, 175), (45, 175, 350, 176), (45, 176, 346, 167), (45, 167, 345, 174), (46, 176, 350, 177), (46, 177, 351, 178), (46, 178, 347, 169), (46, 169, 346, 176), (47, 178, 351, 179), (47, 179, 348, 172), (47, 172, 344, 171), (47, 171, 347, 178), (48, 180, 312, 181), (48, 181, 313, 182), (48, 182, 349, 173), (48, 173, 348, 180), (49, 182, 313, 183), (49, 183, 314, 184), (49, 184, 350, 175), (49, 175, 349, 182), (50, 184, 314, 185), (50, 185, 315, 186), (50, 186, 351, 177), (50, 177, 350, 184), (51, 186, 315, 187), (51, 187, 312, 180), (51, 180, 348, 179), (51, 179, 351, 186), (52, 188, 352, 189), (52, 189, 353, 190), (52, 190, 317, 191), (52, 191, 316, 188), (53, 190, 353, 192), (53, 192, 354, 193), (53, 193, 318, 194), (53, 194, 317, 190), (54, 193, 354, 195), (54, 195, 355, 196), (54, 196, 319, 197), (54, 197, 318, 193), (55, 196, 355, 198), (55, 198, 352, 188), (55, 188, 316, 199), (55, 199, 319, 196), (56, 200, 320, 201), (56, 201, 321, 202), (56, 202, 353, 189), (56, 189, 352, 200), (57, 202, 321, 203), (57, 203, 322, 204), (57, 204, 354, 192), (57, 192, 353, 202), (58, 204, 322, 205), (58, 205, 323, 206), (58, 206, 355, 195), (58, 195, 354, 204), (59, 206, 323, 207), (59, 207, 320, 200), (59, 200, 352, 198), (59, 198, 355, 206), (60, 208, 356, 209), (60, 209, 357, 210), (60, 210, 313, 181), (60, 181, 312, 208), (61, 210, 357, 211), (61, 211, 358, 212), (61, 212, 314, 183), (61, 183, 313, 210), (62, 212, 358, 213), (62, 213, 359, 214), (62, 214, 315, 185), (62, 185, 314, 212), (63, 214, 359, 215), (63, 215, 356, 208), (63, 208, 312, 187), (63, 187, 315, 214), (64, 216, 360, 217), (64, 217, 361, 218), (64, 218, 357, 209), (64, 209, 356, 216), (65, 218, 361, 219), (65, 219, 362, 220), (65, 220, 358, 211), (65, 211, 357, 218), (66, 220, 362, 221), (66, 221, 363, 222), (66, 222, 359, 213), (66, 213, 358, 220), (67, 222, 363, 223), (67, 223, 360, 216), (67, 216, 356, 215), (67, 215, 359, 222), (68, 224, 364, 225), (68, 225, 365, 226), (68, 226, 361, 217), (68, 217, 360, 224), (69, 226, 365, 227), (69, 227, 366, 228), (69, 228, 362, 219), (69, 219, 361, 226), (70, 228, 366, 229), (70, 229, 367, 230), (70, 230, 363, 221), (70, 221, 362, 228), (71, 230, 367, 231), (71, 231, 364, 224), (71, 224, 360, 223), (71, 223, 363, 230), (72, 233, 365, 225), (72, 225, 364, 232), (73, 234, 366, 227), (73, 227, 365, 233), (74, 235, 367, 229), (74, 229, 366, 234), (75, 232, 364, 231), (75, 231, 367, 235), (76, 236, 368, 237), (76, 237, 369, 238), (76, 238, 321, 201), (76, 201, 320, 236), (77, 238, 369, 239), (77, 239, 370, 240), (77, 240, 322, 203), (77, 203, 321, 238), (78, 240, 370, 241), (78, 241, 371, 242), (78, 242, 323, 205), (78, 205, 322, 240), (79, 242, 371, 243), (79, 243, 368, 236), (79, 236, 320, 207), (79, 207, 323, 242), (80, 244, 372, 245), (80, 245, 373, 246), (80, 246, 369, 237), (80, 237, 368, 244), (81, 246, 373, 247), (81, 247, 374, 248), (81, 248, 370, 239), (81, 239, 369, 246), (82, 248, 374, 249), (82, 249, 375, 250), (82, 250, 371, 241), (82, 241, 370, 248), (83, 250, 375, 251), (83, 251, 372, 244), (83, 244, 368, 243), (83, 243, 371, 250), (84, 252, 376, 253), (84, 253, 377, 254), (84, 254, 373, 245), (84, 245, 372, 252), (85, 254, 377, 255), (85, 255, 378, 256), (85, 256, 374, 247), (85, 247, 373, 254), (86, 256, 378, 257), (86, 257, 379, 258), (86, 258, 375, 249), (86, 249, 374, 256), (87, 258, 379, 259), (87, 259, 376, 252), (87, 252, 372, 251), (87, 251, 375, 258), (88, 261, 377, 253), (88, 253, 376, 260), (89, 262, 378, 255), (89, 255, 377, 261), (90, 263, 379, 257), (90, 257, 378, 262), (91, 260, 376, 259), (91, 259, 379, 263), (92, 264, 380, 265), (92, 265, 381, 266), (93, 266, 381, 267), (93, 267, 382, 268), (94, 268, 382, 269), (94, 269, 383, 270), (95, 270, 383, 271), (95, 271, 380, 264), (96, 272, 384, 273), (96, 273, 385, 274), (96, 274, 381, 265), (96, 265, 380, 272), (97, 274, 385, 275), (97, 275, 386, 276), (97, 276, 382, 267), (97, 267, 381, 274), (98, 276, 386, 277), (98, 277, 387, 278), (98, 278, 383, 269), (98, 269, 382, 276), (99, 278, 387, 279), (99, 279, 384, 272), (99, 272, 380, 271), (99, 271, 383, 278), (100, 280, 388, 281), (100, 281, 389, 282), (100, 282, 385, 273), (100, 273, 384, 280), (101, 282, 389, 283), (101, 283, 390, 284), (101, 284, 386, 275), (101, 275, 385, 282), (102, 284, 390, 285), (102, 285, 391, 286), (102, 286, 387, 277), (102, 277, 386, 284), (103, 286, 391, 287), (103, 287, 388, 280), (103, 280, 384, 279), (103, 279, 387, 286), (104, 288, 392, 289), (104, 289, 393, 290), (104, 290, 389, 281), (104, 281, 388, 288), (105, 290, 393, 291), (105, 291, 394, 292), (105, 292, 390, 283), (105, 283, 389, 290), (106, 292, 394, 293), (106, 293, 395, 294), (106, 294, 391, 285), (106, 285, 390, 292), (107, 294, 395, 295), (107, 295, 392, 288), (107, 288, 388, 287), (107, 287, 391, 294), (108, 296, 396, 297), (108, 297, 397, 298), (108, 298, 393, 289), (108, 289, 392, 296), (109, 298, 397, 299), (109, 299, 398, 300), (109, 300, 394, 291), (109, 291, 393, 298), (110, 300, 398, 301), (110, 301, 399, 302), (110, 302, 395, 293), (110, 293, 394, 300), (111, 302, 399, 303), (111, 303, 396, 296), (111, 296, 392, 295), (111, 295, 395, 302), (112, 304, 316, 191), (112, 191, 317, 305), (112, 305, 397, 297), (112, 297, 396, 304), (113, 305, 317, 194), (113, 194, 318, 306), (113, 306, 398, 299), (113, 299, 397, 305), (114, 306, 318, 197), (114, 197, 319, 307), (114, 307, 399, 301), (114, 301, 398, 306), (115, 307, 319, 199), (115, 199, 316, 304), (115, 304, 396, 303), (115, 303, 399, 307), (958, 411, 406, 952), (867, 414, 404, 864), (420, 408, 910, 905, 915, 400, 978, 417), (963, 952, 406, 847), (853, 403, 409, 849, 913, 908, 918), (405, 863, 888, 889), (1010, 883, 902, 1013), (996, 949, 415, 977), (881, 420, 417, 879), (875, 416, 420, 881), (416, 976, 401, 909, 904, 914, 408, 420), (1007, 421, 415, 1006), (411, 407, 833, 834), (857, 833, 842, 860), (409, 422, 412, 402), (403, 410, 422, 409), (945, 407, 411, 958), (849, 409, 402, 854, 912, 907, 917), (976, 982, 418, 401), (854, 402, 412, 851), (978, 983, 866, 417), (878, 423, 430, 877), (955, 426, 429, 950), (950, 429, 424, 946), (989, 880, 428, 984), (416, 875, 890, 891), (994, 957, 427, 985), (882, 874, 425, 856), (877, 430, 425, 874), (431, 531, 739, 532), (431, 532, 740, 533), (432, 533, 740, 534), (432, 534, 741, 535), (433, 535, 741, 536), (433, 536, 742, 537), (434, 537, 742, 538), (434, 538, 739, 531), (435, 539, 743, 540), (435, 540, 744, 541), (435, 541, 740, 532), (435, 532, 739, 539), (436, 541, 744, 542), (436, 542, 745, 543), (436, 543, 741, 534), (436, 534, 740, 541), (437, 543, 745, 544), (437, 544, 746, 545), (437, 545, 742, 536), (437, 536, 741, 543), (438, 545, 746, 546), (438, 546, 743, 539), (438, 539, 739, 538), (438, 538, 742, 545), (439, 547, 747, 548), (439, 548, 748, 549), (439, 549, 744, 540), (439, 540, 743, 547), (440, 549, 748, 550), (440, 550, 749, 551), (440, 551, 745, 542), (440, 542, 744, 549), (441, 551, 749, 552), (441, 552, 750, 553), (441, 553, 746, 544), (441, 544, 745, 551), (442, 553, 750, 554), (442, 554, 747, 547), (442, 547, 743, 546), (442, 546, 746, 553), (443, 555, 723, 556), (443, 556, 724, 557), (443, 557, 748, 548), (443, 548, 747, 555), (444, 557, 724, 558), (444, 558, 725, 559), (444, 559, 749, 550), (444, 550, 748, 557), (445, 559, 725, 560), (445, 560, 726, 561), (445, 561, 750, 552), (445, 552, 749, 559), (446, 561, 726, 562), (446, 562, 723, 555), (446, 555, 747, 554), (446, 554, 750, 561), (447, 563, 751, 564), (447, 564, 752, 565), (447, 565, 724, 556), (447, 556, 723, 563), (448, 565, 752, 566), (448, 566, 753, 567), (448, 567, 725, 558), (448, 558, 724, 565), (449, 567, 753, 568), (449, 568, 754, 569), (449, 569, 726, 560), (449, 560, 725, 567), (450, 569, 754, 570), (450, 570, 751, 563), (450, 563, 723, 562), (450, 562, 726, 569), (451, 571, 755, 572), (451, 572, 756, 573), (451, 573, 752, 564), (451, 564, 751, 571), (452, 573, 756, 574), (452, 574, 757, 575), (452, 575, 753, 566), (452, 566, 752, 573), (453, 575, 757, 576), (453, 576, 758, 577), (453, 577, 754, 568), (453, 568, 753, 575), (454, 577, 758, 578), (454, 578, 755, 571), (454, 571, 751, 570), (454, 570, 754, 577), (455, 579, 759, 580), (455, 580, 760, 581), (455, 581, 756, 572), (455, 572, 755, 579), (456, 581, 760, 582), (456, 582, 761, 583), (456, 583, 757, 574), (456, 574, 756, 581), (457, 583, 761, 584), (457, 584, 762, 585), (457, 585, 758, 576), (457, 576, 757, 583), (458, 585, 762, 586), (458, 586, 759, 579), (458, 579, 755, 578), (458, 578, 758, 585), (459, 587, 763, 588), (459, 588, 764, 589), (459, 589, 760, 580), (459, 580, 759, 587), (460, 589, 764, 590), (460, 590, 765, 591), (460, 591, 761, 582), (460, 582, 760, 589), (461, 591, 765, 592), (461, 592, 766, 593), (461, 593, 762, 584), (461, 584, 761, 591), (462, 593, 766, 594), (462, 594, 763, 587), (462, 587, 759, 586), (462, 586, 762, 593), (463, 595, 727, 596), (463, 596, 728, 597), (463, 597, 764, 588), (463, 588, 763, 595), (464, 597, 728, 598), (464, 598, 729, 599), (464, 599, 765, 590), (464, 590, 764, 597), (465, 599, 729, 600), (465, 600, 730, 601), (465, 601, 766, 592), (465, 592, 765, 599), (466, 601, 730, 602), (466, 602, 727, 595), (466, 595, 763, 594), (466, 594, 766, 601), (467, 603, 767, 604), (467, 604, 768, 605), (467, 605, 732, 606), (467, 606, 731, 603), (468, 605, 768, 607), (468, 607, 769, 608), (468, 608, 733, 609), (468, 609, 732, 605), (469, 608, 769, 610), (469, 610, 770, 611), (469, 611, 734, 612), (469, 612, 733, 608), (470, 611, 770, 613), (470, 613, 767, 603), (470, 603, 731, 614), (470, 614, 734, 611), (471, 615, 735, 616), (471, 616, 736, 617), (471, 617, 768, 604), (471, 604, 767, 615), (472, 617, 736, 618), (472, 618, 737, 619), (472, 619, 769, 607), (472, 607, 768, 617), (473, 619, 737, 620), (473, 620, 738, 621), (473, 621, 770, 610), (473, 610, 769, 619), (474, 621, 738, 622), (474, 622, 735, 615), (474, 615, 767, 613), (474, 613, 770, 621), (475, 623, 771, 624), (475, 624, 772, 625), (475, 625, 728, 596), (475, 596, 727, 623), (476, 625, 772, 626), (476, 626, 773, 627), (476, 627, 729, 598), (476, 598, 728, 625), (477, 627, 773, 628), (477, 628, 774, 629), (477, 629, 730, 600), (477, 600, 729, 627), (478, 629, 774, 630), (478, 630, 771, 623), (478, 623, 727, 602), (478, 602, 730, 629), (479, 631, 775, 632), (479, 632, 776, 633), (479, 633, 772, 624), (479, 624, 771, 631), (480, 633, 776, 634), (480, 634, 777, 635), (480, 635, 773, 626), (480, 626, 772, 633), (481, 635, 777, 636), (481, 636, 778, 637), (481, 637, 774, 628), (481, 628, 773, 635), (482, 637, 778, 638), (482, 638, 775, 631), (482, 631, 771, 630), (482, 630, 774, 637), (483, 639, 779, 640), (483, 640, 780, 641), (483, 641, 776, 632), (483, 632, 775, 639), (484, 641, 780, 642), (484, 642, 781, 643), (484, 643, 777, 634), (484, 634, 776, 641), (485, 643, 781, 644), (485, 644, 782, 645), (485, 645, 778, 636), (485, 636, 777, 643), (486, 645, 782, 646), (486, 646, 779, 639), (486, 639, 775, 638), (486, 638, 778, 645), (487, 648, 780, 640), (487, 640, 779, 647), (488, 649, 781, 642), (488, 642, 780, 648), (489, 650, 782, 644), (489, 644, 781, 649), (490, 647, 779, 646), (490, 646, 782, 650), (491, 651, 783, 652), (491, 652, 784, 653), (491, 653, 736, 616), (491, 616, 735, 651), (492, 653, 784, 654), (492, 654, 785, 655), (492, 655, 737, 618), (492, 618, 736, 653), (493, 655, 785, 656), (493, 656, 786, 657), (493, 657, 738, 620), (493, 620, 737, 655), (494, 657, 786, 658), (494, 658, 783, 651), (494, 651, 735, 622), (494, 622, 738, 657), (495, 659, 787, 660), (495, 660, 788, 661), (495, 661, 784, 652), (495, 652, 783, 659), (496, 661, 788, 662), (496, 662, 789, 663), (496, 663, 785, 654), (496, 654, 784, 661), (497, 663, 789, 664), (497, 664, 790, 665), (497, 665, 786, 656), (497, 656, 785, 663), (498, 665, 790, 666), (498, 666, 787, 659), (498, 659, 783, 658), (498, 658, 786, 665), (499, 667, 791, 668), (499, 668, 792, 669), (499, 669, 788, 660), (499, 660, 787, 667), (500, 669, 792, 670), (500, 670, 793, 671), (500, 671, 789, 662), (500, 662, 788, 669), (501, 671, 793, 672), (501, 672, 794, 673), (501, 673, 790, 664), (501, 664, 789, 671), (502, 673, 794, 674), (502, 674, 791, 667), (502, 667, 787, 666), (502, 666, 790, 673), (503, 676, 792, 668), (503, 668, 791, 675), (504, 677, 793, 670), (504, 670, 792, 676), (505, 678, 794, 672), (505, 672, 793, 677), (506, 675, 791, 674), (506, 674, 794, 678), (507, 679, 795, 680), (507, 680, 796, 681), (508, 681, 796, 682), (508, 682, 797, 683), (509, 683, 797, 684), (509, 684, 798, 685), (510, 685, 798, 686), (510, 686, 795, 679), (511, 687, 799, 688), (511, 688, 800, 689), (511, 689, 796, 680), (511, 680, 795, 687), (512, 689, 800, 690), (512, 690, 801, 691), (512, 691, 797, 682), (512, 682, 796, 689), (513, 691, 801, 692), (513, 692, 802, 693), (513, 693, 798, 684), (513, 684, 797, 691), (514, 693, 802, 694), (514, 694, 799, 687), (514, 687, 795, 686), (514, 686, 798, 693), (515, 695, 803, 696), (515, 696, 804, 697), (515, 697, 800, 688), (515, 688, 799, 695), (516, 697, 804, 698), (516, 698, 805, 699), (516, 699, 801, 690), (516, 690, 800, 697), (517, 699, 805, 700), (517, 700, 806, 701), (517, 701, 802, 692), (517, 692, 801, 699), (518, 701, 806, 702), (518, 702, 803, 695), (518, 695, 799, 694), (518, 694, 802, 701), (519, 703, 807, 704), (519, 704, 808, 705), (519, 705, 804, 696), (519, 696, 803, 703), (520, 705, 808, 706), (520, 706, 809, 707), (520, 707, 805, 698), (520, 698, 804, 705), (521, 707, 809, 708), (521, 708, 810, 709), (521, 709, 806, 700), (521, 700, 805, 707), (522, 709, 810, 710), (522, 710, 807, 703), (522, 703, 803, 702), (522, 702, 806, 709), (523, 711, 811, 712), (523, 712, 812, 713), (523, 713, 808, 704), (523, 704, 807, 711), (524, 713, 812, 714), (524, 714, 813, 715), (524, 715, 809, 706), (524, 706, 808, 713), (525, 715, 813, 716), (525, 716, 814, 717), (525, 717, 810, 708), (525, 708, 809, 715), (526, 717, 814, 718), (526, 718, 811, 711), (526, 711, 807, 710), (526, 710, 810, 717), (527, 719, 731, 606), (527, 606, 732, 720), (527, 720, 812, 712), (527, 712, 811, 719), (528, 720, 732, 609), (528, 609, 733, 721), (528, 721, 813, 714), (528, 714, 812, 720), (529, 721, 733, 612), (529, 612, 734, 722), (529, 722, 814, 716), (529, 716, 813, 721), (530, 722, 734, 614), (530, 614, 731, 719), (530, 719, 811, 718), (530, 718, 814, 722), (815, 816, 828, 827), (818, 822, 821, 817), (819, 821, 824, 826), (820, 816, 815, 819), (815, 817, 821, 819), (820, 822, 818, 816), (823, 825, 826, 824), (822, 820, 825, 823), (821, 822, 823, 824), (820, 819, 826, 825), (828, 829, 830, 827), (817, 815, 827, 830), (816, 818, 829, 828), (818, 817, 830, 829), (1002, 831, 836, 1008), (870, 832, 835, 871), (852, 411, 834, 858), (863, 405, 838, 872), (405, 414, 835, 832), (979, 421, 836, 980), (1003, 837, 840, 1004), (872, 838, 841, 873), (986, 831, 840, 988), (833, 407, 839, 842), (997, 413, 837, 1003), (405, 832, 841, 838), (861, 844, 843, 862, 1029, 1025), (410, 403, 843, 844), (850, 410, 844, 861), (401, 418, 845, 846), (998, 850, 861, 1026, 1005), (1031, 1029, 862, 1024), (407, 848, 859, 839), (839, 859, 860, 842), (1007, 852, 858, 1008), (833, 857, 858, 834), (1011, 882, 856, 1001), (1017, 961, 855, 1000), (400, 911, 906, 916, 854, 851, 999, 419), (403, 853, 862, 843), (1002, 857, 860, 1004), (411, 852, 847, 406), (878, 410, 900, 896), (1015, 963, 847, 1006), (832, 870, 873, 841), (987, 872, 873, 988), (414, 867, 871, 835), (981, 863, 872, 987), (986, 870, 871, 980), (944, 423, 886, 968), (879, 884, 868, 424), (947, 967, 864, 404), (869, 885, 903, 898), (979, 867, 864, 977), (954, 405, 889, 970), (417, 866, 884, 879), (1000, 855, 883, 1010), (999, 851, 882, 1011), (422, 877, 874, 412), (851, 412, 874, 882), (983, 419, 880, 989), (410, 878, 877, 422), (426, 875, 881, 429), (429, 881, 879, 424), (982, 865, 894, 991), (985, 427, 876, 990), (992, 892, 893, 991), (902, 896, 900, 895), (973, 968, 886, 901), (1013, 902, 895, 1012), (971, 975, 898, 897), (890, 903, 894, 891), (897, 898, 903, 890), (901, 886, 896, 902), (960, 848, 899, 972), (848, 407, 887, 899), (423, 878, 896, 886), (990, 876, 892, 992), (875, 426, 897, 890), (883, 855, 901, 902), (865, 416, 891, 894), (410, 850, 895, 900), (965, 869, 898, 975), (998, 418, 893, 1012), (912, 854, 927, 926), (905, 910, 922, 933), (915, 905, 933, 932), (400, 915, 932, 925), (904, 909, 941, 931), (920, 918, 938, 942), (914, 904, 931, 930), (408, 914, 930, 923), (919, 920, 942, 940), (908, 913, 928, 939), (911, 400, 925, 924), (918, 908, 939, 938), (913, 849, 929, 928), (909, 401, 846, 1009, 1024, 862, 853, 918, 920, 919, 921), (907, 912, 926, 937), (917, 907, 937, 936), (849, 917, 936, 929), (921, 919, 940, 943), (910, 408, 923, 922), (906, 911, 924, 935), (909, 921, 943, 941), (916, 906, 935, 934), (854, 916, 934, 927), (922, 923, 930, 931, 941, 943, 940, 942, 938, 939, 928, 929, 936, 937, 926, 927, 934, 935, 924, 925, 932, 933), (863, 964, 974, 888), (964, 965, 975, 974), (855, 961, 973, 901), (961, 960, 972, 973), (889, 888, 974, 970), (970, 974, 975, 971), (899, 887, 969, 972), (972, 969, 968, 973), (426, 955, 971, 897), (955, 954, 970, 971), (424, 868, 966, 946), (946, 966, 967, 947), (407, 945, 969, 887), (945, 944, 968, 969), (1001, 856, 962, 1014), (1014, 962, 963, 1015), (997, 848, 960, 1016), (1016, 960, 961, 1017), (981, 413, 956, 993), (956, 1016, 1020, 1018), (414, 951, 947, 404), (951, 950, 946, 947), (405, 954, 951, 414), (954, 955, 950, 951), (423, 944, 959, 430), (944, 945, 958, 959), (984, 428, 948, 995), (995, 948, 949, 996), (856, 425, 953, 962), (962, 953, 952, 963), (430, 959, 953, 425), (959, 958, 952, 953), (966, 995, 996, 967), (868, 984, 995, 966), (964, 993, 994, 965), (863, 981, 993, 964), (885, 990, 992, 903), (903, 992, 991, 894), (869, 985, 990, 885), (418, 982, 991, 893), (866, 983, 989, 884), (421, 979, 977, 415), (831, 986, 980, 836), (413, 981, 987, 837), (837, 987, 988, 840), (870, 986, 988, 873), (867, 979, 980, 871), (965, 994, 985, 869), (884, 989, 984, 868), (400, 419, 983, 978), (416, 865, 982, 976), (967, 996, 977, 864), (994, 993, 1022, 1023), (413, 997, 1016, 956), (948, 1014, 1015, 949), (428, 1001, 1014, 948), (850, 998, 1012, 895), (892, 1013, 1012, 893), (419, 999, 1011, 880), (427, 1000, 1010, 876), (949, 1015, 1006, 415), (831, 1002, 1004, 840), (957, 1017, 1000, 427), (880, 1011, 1001, 428), (421, 1007, 1008, 836), (845, 1005, 1027, 1030, 1009, 846), (418, 998, 1005, 845), (848, 997, 1003, 859), (859, 1003, 1004, 860), (857, 1002, 1008, 858), (852, 1007, 1006, 847), (876, 1010, 1013, 892), (1022, 1018, 1019, 1023), (1018, 1020, 1021, 1019), (993, 956, 1018, 1022), (1016, 1017, 1021, 1020), (1017, 957, 1019, 1021), (957, 994, 1023, 1019), (1030, 1031, 1024, 1009), (1005, 1026, 1028, 1027), (1026, 861, 1025, 1028), (1031, 1030, 1034, 1035), (1028, 1025, 1029, 1031), (1033, 1032, 1035, 1034), (1030, 1027, 1033, 1034), (1028, 1031, 1035, 1032), (1027, 1028, 1032, 1033)])
me_cube_001.use_remesh_preserve_volume = False
me_cube_001.use_remesh_preserve_attributes = False
me_cube_001.use_mirror_vertex_groups = False
me_cube_001.update()
me_cube_002 = bpy.data.meshes.new('Cube.002')
me_cube_002.from_pydata([(-0.04517, 0.05744, 0.05662), (-0.07641, 0.09716, -0.05662), (-0.06071, 0.05744, 0.05662), (-0.1027, 0.09716, -0.05662), (-0.06071, 0.0419, 0.05662), (-0.1027, 0.07087, -0.05662), (0.06071, 0.05744, 0.05662), (0.1027, 0.09716, -0.05662), (0.06071, 0.0419, 0.05662), (0.1027, 0.07087, -0.05662), (0.04517, 0.05744, 0.05662), (0.07641, 0.09716, -0.05662), (0.06071, -0.0419, 0.05662), (0.1027, -0.07087, -0.05662), (0.06071, -0.05744, 0.05662), (0.1027, -0.09716, -0.05662), (0.04517, -0.05744, 0.05662), (0.07641, -0.09716, -0.05662), (-0.04517, -0.05744, 0.05662), (-0.07641, -0.09716, -0.05662), (-0.06071, -0.0419, 0.05662), (-0.1027, -0.07087, -0.05662), (-0.06071, -0.05744, 0.05662), (-0.1027, -0.09716, -0.05662)], [], [(5, 4, 2, 3), (3, 2, 0, 1), (7, 6, 8, 9), (11, 10, 6, 7), (13, 12, 14, 15), (15, 17, 16, 14), (19, 18, 22, 23), (23, 22, 20, 21), (2, 4, 8, 6, 10, 0), (14, 12, 20, 22, 18, 16), (4, 20, 12, 8)])
me_cube_002.use_remesh_preserve_volume = False
me_cube_002.use_remesh_preserve_attributes = False
me_cube_002.use_mirror_vertex_groups = False
me_cube_002.update()
me_cube_005 = bpy.data.meshes.new('Cube.005')
me_cube_005.from_pydata([(-0.04517, 0.05744, 0.05662), (-0.07641, 0.09716, -0.05662), (-0.06071, 0.05744, 0.05662), (-0.1027, 0.09716, -0.05662), (-0.06071, 0.0419, 0.05662), (-0.1027, 0.07087, -0.05662), (0.06071, 0.05744, 0.05662), (0.1027, 0.09716, -0.05662), (0.06071, 0.0419, 0.05662), (0.1027, 0.07087, -0.05662), (0.04517, 0.05744, 0.05662), (0.07641, 0.09716, -0.05662), (0.06071, -0.0419, 0.05662), (0.1027, -0.07087, -0.05662), (0.06071, -0.05744, 0.05662), (0.1027, -0.09716, -0.05662), (0.04517, -0.05744, 0.05662), (0.07641, -0.09716, -0.05662), (-0.04517, -0.05744, 0.05662), (-0.07641, -0.09716, -0.05662), (-0.06071, -0.0419, 0.05662), (-0.1027, -0.07087, -0.05662), (-0.06071, -0.05744, 0.05662), (-0.1027, -0.09716, -0.05662)], [], [(5, 4, 2, 3), (3, 2, 0, 1), (7, 6, 8, 9), (11, 10, 6, 7), (13, 12, 14, 15), (15, 14, 16, 17), (19, 18, 22, 23), (23, 22, 20, 21), (2, 4, 8, 6, 10, 0), (14, 12, 20, 22, 18, 16), (4, 20, 12, 8)])
me_cube_005.use_remesh_preserve_volume = False
me_cube_005.use_remesh_preserve_attributes = False
me_cube_005.use_mirror_vertex_groups = False
me_cube_005.update()
me_cylinder_003 = bpy.data.meshes.new('Cylinder.003')
me_cylinder_003.from_pydata([(0.0, 0.01817, -0.6057), (0.0, 0.01817, 0.6057), (0.007884, 0.01637, -0.6057), (0.007884, 0.01637, 0.6057), (0.01421, 0.01133, -0.6057), (0.01421, 0.01133, 0.6057), (0.01772, 0.004044, -0.6057), (0.01772, 0.004044, 0.6057), (0.01772, -0.004044, -0.6057), (0.01772, -0.004044, 0.6057), (0.01421, -0.01133, -0.6057), (0.01421, -0.01133, 0.6057), (0.007884, -0.01637, -0.6057), (0.007884, -0.01637, 0.6057), (2.744e-09, -0.01817, -0.6057), (2.744e-09, -0.01817, 0.6057), (-0.007884, -0.01637, -0.6057), (-0.007884, -0.01637, 0.6057), (-0.01421, -0.01133, -0.6057), (-0.01421, -0.01133, 0.6057), (-0.01772, -0.004044, -0.6057), (-0.01772, -0.004044, 0.6057), (-0.01772, 0.004044, -0.6057), (-0.01772, 0.004044, 0.6057), (-0.01421, 0.01133, -0.6057), (-0.01421, 0.01133, 0.6057), (-0.007884, 0.01637, -0.6057), (-0.007884, 0.01637, 0.6057)], [], [(0, 1, 3, 2), (2, 3, 5, 4), (4, 5, 7, 6), (6, 7, 9, 8), (8, 9, 11, 10), (10, 11, 13, 12), (12, 13, 15, 14), (14, 15, 17, 16), (16, 17, 19, 18), (18, 19, 21, 20), (20, 21, 23, 22), (22, 23, 25, 24), (3, 1, 27, 25, 23, 21, 19, 17, 15, 13, 11, 9, 7, 5), (26, 27, 1, 0), (24, 25, 27, 26), (0, 2, 4, 6, 8, 10, 12, 14, 16, 18, 20, 22, 24, 26)])
me_cylinder_003.use_remesh_preserve_volume = False
me_cylinder_003.use_remesh_preserve_attributes = False
me_cylinder_003.use_mirror_vertex_groups = False
me_cylinder_003.update()
me_cylinder_004 = bpy.data.meshes.new('Cylinder.004')
me_cylinder_004.from_pydata([(0.0, -0.2796, -0.1012), (0.0, 0.4755, 0.1116), (0.003487, -0.2801, -0.0995), (0.003487, 0.475, 0.1134), (0.006284, -0.2815, -0.09467), (0.006284, 0.4736, 0.1182), (0.007836, -0.2836, -0.08768), (0.007836, 0.4716, 0.1252), (0.007836, -0.2859, -0.07992), (0.007836, 0.4693, 0.1329), (0.006284, -0.2879, -0.07293), (0.006284, 0.4672, 0.1399), (0.003487, -0.2893, -0.06809), (0.003487, 0.4658, 0.1448), (1.214e-09, -0.2899, -0.06637), (1.214e-09, 0.4653, 0.1465), (-0.003487, -0.2893, -0.06809), (-0.003487, 0.4658, 0.1448), (-0.006284, -0.2879, -0.07293), (-0.006284, 0.4672, 0.1399), (-0.007836, -0.2859, -0.07992), (-0.007836, 0.4693, 0.1329), (-0.007836, -0.2836, -0.08768), (-0.007836, 0.4716, 0.1252), (-0.006284, -0.2815, -0.09467), (-0.006284, 0.4736, 0.1182), (-0.003487, -0.2801, -0.0995), (-0.003487, 0.475, 0.1134)], [], [(0, 1, 3, 2), (2, 3, 5, 4), (4, 5, 7, 6), (6, 7, 9, 8), (8, 9, 11, 10), (10, 11, 13, 12), (12, 13, 15, 14), (14, 15, 17, 16), (16, 17, 19, 18), (18, 19, 21, 20), (20, 21, 23, 22), (22, 23, 25, 24), (3, 1, 27, 25, 23, 21, 19, 17, 15, 13, 11, 9, 7, 5), (26, 27, 1, 0), (24, 25, 27, 26), (0, 2, 4, 6, 8, 10, 12, 14, 16, 18, 20, 22, 24, 26)])
me_cylinder_004.use_remesh_preserve_volume = False
me_cylinder_004.use_remesh_preserve_attributes = False
me_cylinder_004.use_mirror_vertex_groups = False
me_cylinder_004.update()
me_plane_002 = bpy.data.meshes.new('Plane.002')
me_plane_002.from_pydata([(-3.608e-08, 0.002317, 0.4779), (3.608e-08, 0.01825, -0.4779), (0.00138, 1.375, -0.5142)], [], [(0, 2, 1)])
me_plane_002.use_remesh_preserve_volume = False
me_plane_002.use_remesh_preserve_attributes = False
me_plane_002.use_mirror_vertex_groups = False
me_plane_002.update()
me_plane_003 = bpy.data.meshes.new('Plane.003')
me_plane_003.from_pydata([(-3.608e-08, 0.002317, 0.4779), (3.608e-08, 0.01825, -0.4779), (2.68e-08, 1.365, -0.5189)], [], [(0, 1, 2)])
me_plane_003.use_remesh_preserve_volume = False
me_plane_003.use_remesh_preserve_attributes = False
me_plane_003.use_mirror_vertex_groups = False
me_plane_003.update()

# ---- objects
ob_cylinder = bpy.data.objects.new('Cylinder', me_cylinder)
ob_plane = bpy.data.objects.new('Plane', me_plane)
ob_cylinder_001 = bpy.data.objects.new('Cylinder.001', me_cylinder_001)
ob_plane_001 = bpy.data.objects.new('Plane.001', me_plane_001)
ob_cube = bpy.data.objects.new('Cube', me_cube_001)
ob_lamp = bpy.data.objects.new('Lamp', light_lamp)
ob_camera = bpy.data.objects.new('Camera', cam_camera)
ob_pilon1 = bpy.data.objects.new('Pilon1', me_cube_002)
ob_pilon_2 = bpy.data.objects.new('Pilon.2', me_cube_005)
ob_cylinder_003 = bpy.data.objects.new('Cylinder.003', me_cylinder_003)
ob_cylinder_004 = bpy.data.objects.new('Cylinder.004', me_cylinder_004)
ob_plane_002 = bpy.data.objects.new('Plane.002', me_plane_002)
ob_plane_003 = bpy.data.objects.new('Plane.003', me_plane_003)

# ---- transforms, parenting, visibility, modifiers, constraints
ob_cylinder.location = (0.0001175, 1.287, 0.2468)
ob_cylinder.scale = (0.4411, 0.5621, 1.0)
ob_cylinder.lineart.crease_threshold = 0.0
ob_plane.parent = ob_cylinder
ob_plane.matrix_parent_inverse = Matrix(((1.0, 0.0, 0.0, -0.0001175), (0.0, 1.0, 0.0, -1.287), (0.0, 0.0, 1.0, -0.2468), (0.0, 0.0, 0.0, 1.0)))
ob_plane.location = (-0.00676, 1.491, 1.331)
ob_plane.lineart.crease_threshold = 0.0
ob_cylinder_001.parent = ob_cylinder
ob_cylinder_001.matrix_parent_inverse = Matrix(((1.0, 0.0, 0.0, -0.0001175), (0.0, 1.0, 0.0, -1.287), (0.0, 0.0, 1.0, -0.2468), (0.0, 0.0, 0.0, 1.0)))
ob_cylinder_001.location = (-0.001278, 1.839, 0.4546)
ob_cylinder_001.lineart.crease_threshold = 0.0
ob_plane_001.parent = ob_cylinder
ob_plane_001.matrix_parent_inverse = Matrix(((1.0, 0.0, 0.0, -0.0001175), (0.0, 1.0, 0.0, -1.287), (0.0, 0.0, 1.0, -0.2468), (0.0, 0.0, 0.0, 1.0)))
ob_plane_001.location = (0.005299, 1.491, 1.331)
ob_plane_001.lineart.crease_threshold = 0.0
ob_cube.location = (0.0, 0.0, 0.0)
ob_cube.lineart.crease_threshold = 0.0
ob_lamp.location = (4.076, 1.005, 5.904)
ob_lamp.rotation_euler = (0.6503, 0.05522, 1.866)
ob_lamp.lock_rotations_4d = False
ob_lamp.empty_display_type = 'ARROWS'
ob_lamp.color = (0.0, 0.0, 0.0, 0.0)
ob_lamp.lineart.crease_threshold = 0.0
ob_camera.location = (7.481, -6.508, 5.344)
ob_camera.rotation_euler = (1.109, 0.01082, 0.8149)
ob_camera.lock_rotations_4d = False
ob_camera.empty_display_type = 'ARROWS'
ob_camera.color = (0.0, 0.0, 0.0, 0.0)
ob_camera.display_type = 'WIRE'
ob_camera.lineart.crease_threshold = 0.0
ob_pilon1.location = (0.9256, 0.4503, 0.07308)
ob_pilon1.lineart.crease_threshold = 0.0
ob_pilon_2.location = (-0.8594, 0.4503, 0.07308)
ob_pilon_2.lineart.crease_threshold = 0.0
ob_cylinder_003.location = (-0.1233, -1.246, 0.7207)
ob_cylinder_003.rotation_euler = (-0.1641, 0.0, 0.0)
ob_cylinder_003.scale = (0.2927, 0.4607, 0.9891)
ob_cylinder_003.lineart.crease_threshold = 0.0
ob_cylinder_004.parent = ob_cylinder_003
ob_cylinder_004.matrix_parent_inverse = Matrix(((1.0, 0.0, 0.0, 0.001278), (0.0, 1.0, 0.0, -0.2057), (0.0, 0.0, 1.0, -0.7288), (0.0, 0.0, 0.0, 1.0)))
ob_cylinder_004.location = (-0.001278, 0.7426, 0.2546)
ob_cylinder_004.scale = (1.0, 1.845, 0.5837)
ob_cylinder_004.lineart.crease_threshold = 0.0
ob_plane_002.parent = ob_cylinder_003
ob_plane_002.matrix_parent_inverse = Matrix(((1.0, 0.0, 0.0, 0.001278), (0.0, 1.0, 0.0, -0.2057), (0.0, 0.0, 1.0, -0.7288), (0.0, 0.0, 0.0, 1.0)))
ob_plane_002.location = (-0.004599, 0.2057, 0.8529)
ob_plane_002.lineart.crease_threshold = 0.0
ob_plane_003.parent = ob_cylinder_003
ob_plane_003.matrix_parent_inverse = Matrix(((1.0, 0.0, 0.0, 0.001278), (0.0, 1.0, 0.0, -0.2057), (0.0, 0.0, 1.0, -0.7288), (0.0, 0.0, 0.0, 1.0)))
ob_plane_003.location = (0.002706, 0.2057, 0.8529)
ob_plane_003.lineart.crease_threshold = 0.0

# ---- collection membership
col_collection_1.objects.link(ob_cylinder)
col_collection_1.objects.link(ob_plane)
col_collection_1.objects.link(ob_cylinder_001)
col_collection_1.objects.link(ob_plane_001)
col_collection_1.objects.link(ob_cube)
col_collection_1.objects.link(ob_lamp)
col_collection_1.objects.link(ob_camera)
col_collection_1.objects.link(ob_pilon1)
col_collection_1.objects.link(ob_pilon_2)
col_collection_1.objects.link(ob_cylinder_003)
col_collection_1.objects.link(ob_cylinder_004)
col_collection_1.objects.link(ob_plane_002)
col_collection_1.objects.link(ob_plane_003)

# ---- scene / render settings (as saved in the file)
scene.camera = ob_camera
scene.frame_start = 1; scene.frame_end = 250; scene.frame_set(0)
scene.render.engine = 'CYCLES'
scene.render.resolution_percentage = 50
scene.render.dither_intensity = 0.0
scene.cycles.use_denoising = False
scene.cycles.samples = 10
scene.cycles.sampling_pattern = 'TABULATED_SOBOL'
scene.cycles.light_sampling_threshold = 0.0
scene.cycles.use_adaptive_sampling = False
scene.cycles.use_light_tree = False
scene.cycles.blur_glossy = 0.0
scene.cycles.pixel_filter_type = 'GAUSSIAN'
scene.cycles.sample_clamp_indirect = 0.0
scene.view_settings.view_transform = 'Standard'
bpy.context.view_layer.update()
